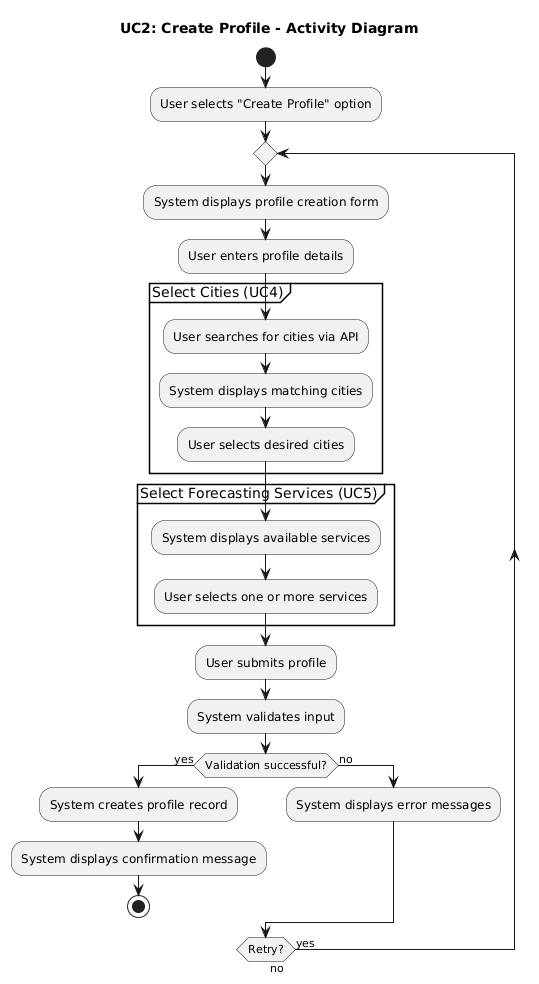

The diagram above was rendered by PlantUML. Its source (embedded in the PNG):
@startuml
title UC2: Create Profile - Activity Diagram

start
:User selects "Create Profile" option;
repeat
  :System displays profile creation form;
  :User enters profile details;

  partition "Select Cities (UC4)" {
    :User searches for cities via API;
    :System displays matching cities;
    :User selects desired cities;
  }

  partition "Select Forecasting Services (UC5)" {
    :System displays available services;
    :User selects one or more services;
  }

  :User submits profile;
  :System validates input;

  if (Validation successful?) then (yes)
    :System creates profile record;
    :System displays confirmation message;
    stop
  else (no)
    :System displays error messages;
  endif
repeat while (Retry?) is (yes) not (no)
@enduml